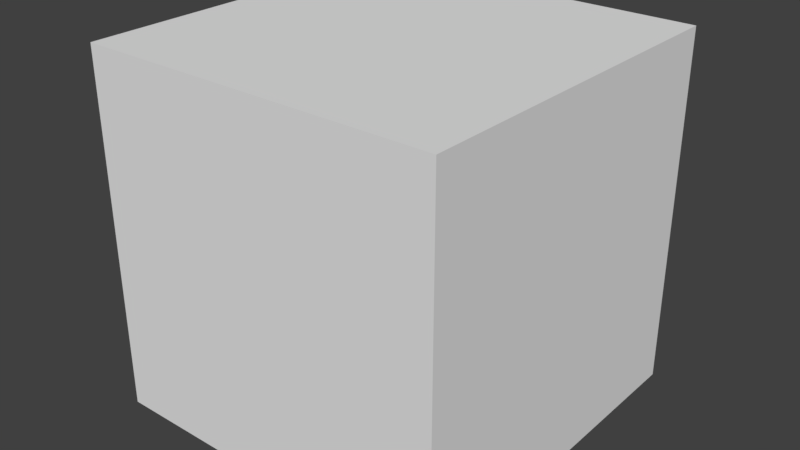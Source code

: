 # Source: Cube.blend  (saved by Blender 2.79.0; exported with 4.5.12 LTS)
import bpy
from mathutils import Matrix  # noqa: F401  (used for matrix-valued properties, if any)

bpy.ops.wm.read_factory_settings(use_empty=True)
scene = bpy.context.scene
scene.name = 'Scene'

# ---- collections
col_collection_1 = bpy.data.collections.new('Collection 1'); scene.collection.children.link(col_collection_1)

# ---- materials (node trees are filled in below, after node groups)
mat_material = bpy.data.materials.new('Material')
mat_material.alpha_threshold = 0.0
mat_material.use_transparent_shadow = False
mat_material.roughness = 0.5
mat_material.line_color = (0.0, 0.0, 0.0, 1.0)

# ---- material node trees

# ---- world
world_world = bpy.data.worlds.new('World'); scene.world = world_world
world_world.color = (0.05088, 0.05088, 0.05088)
world_world.use_sun_shadow = False
world_world.sun_shadow_jitter_overblur = 0.0
world_world.cycles.sampling_method = 'MANUAL'

# ---- meshes
me_cube = bpy.data.meshes.new('Cube')
me_cube.from_pydata([(0.5, 0.5, 0.0), (0.5, -0.5, 0.0), (-0.5, -0.5, 0.0), (-0.5, 0.5, 0.0), (0.5, 0.5, 1.0), (0.5, -0.5, 1.0), (-0.5, -0.5, 1.0), (-0.5, 0.5, 1.0)], [], [(4, 7, 6, 5), (0, 4, 5, 1), (1, 5, 6, 2), (2, 6, 7, 3), (4, 0, 3, 7)])
_uv = me_cube.uv_layers.new(name='UVMap')
_uv.uv.foreach_set('vector', [0.4999, 1.0, 0.25, 1.0, 0.25, 0.75, 0.4999, 0.75, 0.7499, 0.5001, 0.7499, 0.75, 0.4999, 0.75, 0.4999, 0.5001, 0.4999, 0.5001, 0.4999, 0.75, 0.25, 0.75, 0.25, 0.5001, 0.25, 0.5001, 0.25, 0.75, 5.96e-08, 0.75, 0.0, 0.5001, 0.7499, 0.75, 0.7499, 0.5001, 0.9999, 0.5001, 0.9999, 0.75])
me_cube.materials.append(mat_material)
me_cube.use_remesh_preserve_volume = False
me_cube.use_remesh_preserve_attributes = False
me_cube.use_mirror_vertex_groups = False
me_cube.update()

# ---- objects
ob_cube = bpy.data.objects.new('Cube', me_cube)

# ---- transforms, parenting, visibility, modifiers, constraints
ob_cube.location = (0.0, 0.0, -0.5)
ob_cube.lock_rotations_4d = False
ob_cube.empty_display_type = 'ARROWS'
ob_cube.lineart.crease_threshold = 0.0

# ---- collection membership
col_collection_1.objects.link(ob_cube)

# ---- scene / render settings (as saved in the file)
scene.frame_start = 1; scene.frame_end = 250; scene.frame_set(106)
scene.render.engine = 'BLENDER_EEVEE_NEXT'
scene.render.resolution_percentage = 50
scene.render.dither_intensity = 0.0
scene.cycles.use_denoising = False
scene.cycles.samples = 128
scene.cycles.sampling_pattern = 'TABULATED_SOBOL'
scene.cycles.use_adaptive_sampling = False
scene.cycles.use_light_tree = False
scene.cycles.blur_glossy = 0.0
scene.cycles.sample_clamp_indirect = 0.0
scene.view_settings.view_transform = 'Standard'
bpy.context.view_layer.update()

# ---- added for rendering (the .blend has no active camera and no usable light): camera, sun
cam_auto = bpy.data.cameras.new('AutoCamera')
cam_auto.lens = 50.0
cam_auto.sensor_width = 36.0
cam_auto.clip_end = 1000.0
ob_auto_camera = bpy.data.objects.new('AutoCamera', cam_auto)
scene.collection.objects.link(ob_auto_camera)
ob_auto_camera.location = (1.60254, -1.92304, 1.28203)
ob_auto_camera.rotation_euler = (1.09748, -7.21219e-08, 0.694738)
scene.camera = ob_auto_camera
light_auto_sun = bpy.data.lights.new('AutoSun', 'SUN')
light_auto_sun.energy = 3.0
light_auto_sun.angle = 0.0523599
ob_auto_sun = bpy.data.objects.new('AutoSun', light_auto_sun)
scene.collection.objects.link(ob_auto_sun)
ob_auto_sun.rotation_euler = (0.872665, 0.174533, 0.523599)
bpy.context.view_layer.update()
